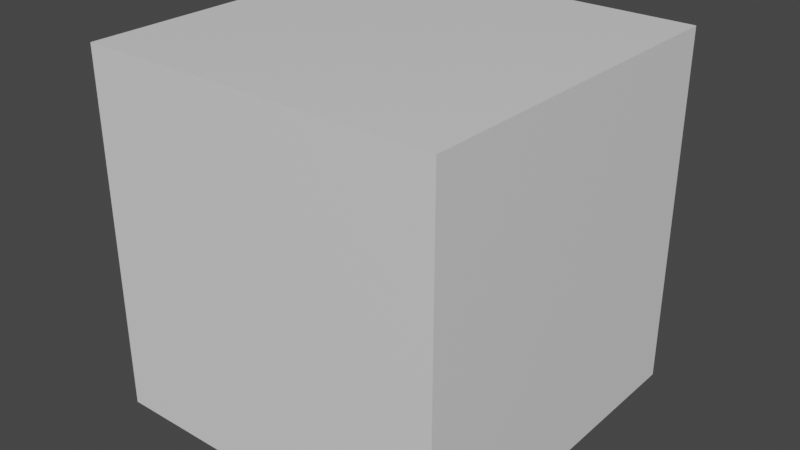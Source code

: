 # Source: cube.blend  (saved by Blender 2.83.19; exported with 4.5.12 LTS)
import bpy
from mathutils import Matrix  # noqa: F401  (used for matrix-valued properties, if any)

bpy.ops.wm.read_factory_settings(use_empty=True)
scene = bpy.context.scene
scene.name = 'Scene'

# ---- collections
col_collection = bpy.data.collections.new('Collection'); scene.collection.children.link(col_collection)

# ---- materials (node trees are filled in below, after node groups)
mat_material = bpy.data.materials.new('Material')
mat_material.alpha_threshold = 0.0
mat_material.use_transparent_shadow = False
mat_material.line_color = (0.0, 0.0, 0.0, 1.0)

# ---- material node trees
mat_material.use_nodes = True; mat_material.node_tree.nodes.clear()
_N = mat_material.node_tree.nodes; _L = mat_material.node_tree.links
n0 = _N.new('ShaderNodeOutputMaterial'); n0.name = 'Material Output'; n0.location = (300, 300)
n1 = _N.new('ShaderNodeBsdfPrincipled'); n1.name = 'Principled BSDF'; n1.location = (10, 300)
n1.distribution = 'GGX'
n1.subsurface_method = 'BURLEY'
n1.inputs[2].default_value = 0.4
n1.inputs[3].default_value = 1.45
n1.inputs[27].default_value = (0.0, 0.0, 0.0, 1.0)
n1.inputs[28].default_value = 1.0
_L.new(n1.outputs[0], n0.inputs[0])
n0.is_active_output = True

# ---- world
world_world = bpy.data.worlds.new('World'); scene.world = world_world
world_world.use_nodes = True; world_world.node_tree.nodes.clear()
_N = world_world.node_tree.nodes; _L = world_world.node_tree.links
n0 = _N.new('ShaderNodeOutputWorld'); n0.name = 'World Output'; n0.location = (300, 300)
n1 = _N.new('ShaderNodeBackground'); n1.name = 'Background'; n1.location = (10, 300)
n1.inputs[0].default_value = (0.05088, 0.05088, 0.05088, 1.0)
_L.new(n1.outputs[0], n0.inputs[0])
n0.is_active_output = True
world_world.color = (0.05088, 0.05088, 0.05088)
world_world.use_sun_shadow = False
world_world.sun_shadow_jitter_overblur = 0.0

# ---- meshes
me_cube = bpy.data.meshes.new('Cube')
me_cube.from_pydata([(1.0, 1.0, 1.0), (1.0, 1.0, -1.0), (1.0, -1.0, 1.0), (1.0, -1.0, -1.0), (-1.0, 1.0, 1.0), (-1.0, 1.0, -1.0), (-1.0, -1.0, 1.0), (-1.0, -1.0, -1.0)], [], [(0, 4, 6, 2), (3, 2, 6, 7), (7, 6, 4, 5), (5, 1, 3, 7), (1, 0, 2, 3), (5, 4, 0, 1)])
_uv = me_cube.uv_layers.new(name='UVMap')
_uv.uv.foreach_set('vector', [0.625, 0.5, 0.875, 0.5, 0.875, 0.75, 0.625, 0.75, 0.375, 0.75, 0.625, 0.75, 0.625, 1.0, 0.375, 1.0, 0.375, 0.0, 0.625, 0.0, 0.625, 0.25, 0.375, 0.25, 0.125, 0.5, 0.375, 0.5, 0.375, 0.75, 0.125, 0.75, 0.375, 0.5, 0.625, 0.5, 0.625, 0.75, 0.375, 0.75, 0.375, 0.25, 0.625, 0.25, 0.625, 0.5, 0.375, 0.5])
me_cube.materials.append(mat_material)
me_cube.use_remesh_preserve_volume = False
me_cube.use_remesh_preserve_attributes = False
me_cube.use_mirror_vertex_groups = False
me_cube.update()

# ---- objects
ob_cube = bpy.data.objects.new('Cube', me_cube)

# ---- transforms, parenting, visibility, modifiers, constraints
ob_cube.location = (0.0, 0.0, 0.0)
ob_cube.lock_rotations_4d = False
ob_cube.empty_display_type = 'ARROWS'
ob_cube.lineart.crease_threshold = 0.0

# ---- collection membership
col_collection.objects.link(ob_cube)

# ---- scene / render settings (as saved in the file)
scene.frame_start = 1; scene.frame_end = 250; scene.frame_set(1)
scene.render.engine = 'BLENDER_EEVEE_NEXT'
scene.cycles.use_denoising = False
scene.cycles.samples = 128
scene.cycles.sampling_pattern = 'TABULATED_SOBOL'
scene.cycles.use_adaptive_sampling = False
scene.cycles.use_light_tree = False
scene.view_settings.view_transform = 'Filmic'
bpy.context.view_layer.update()

# ---- added for rendering (the .blend has no active camera and no usable light): camera, sun
cam_auto = bpy.data.cameras.new('AutoCamera')
cam_auto.lens = 50.0
cam_auto.sensor_width = 36.0
cam_auto.clip_end = 1000.0
ob_auto_camera = bpy.data.objects.new('AutoCamera', cam_auto)
scene.collection.objects.link(ob_auto_camera)
ob_auto_camera.location = (3.20507, -3.84609, 2.56406)
ob_auto_camera.rotation_euler = (1.09748, -7.21219e-08, 0.694738)
scene.camera = ob_auto_camera
light_auto_sun = bpy.data.lights.new('AutoSun', 'SUN')
light_auto_sun.energy = 3.0
light_auto_sun.angle = 0.0523599
ob_auto_sun = bpy.data.objects.new('AutoSun', light_auto_sun)
scene.collection.objects.link(ob_auto_sun)
ob_auto_sun.rotation_euler = (0.872665, 0.174533, 0.523599)
bpy.context.view_layer.update()
